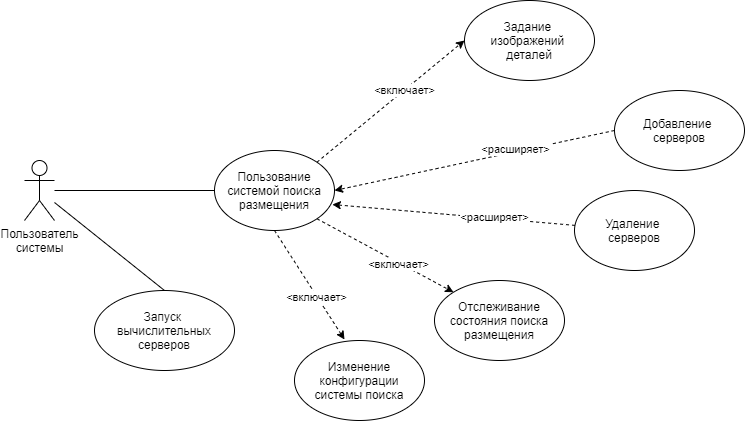

The diagram above was exported from draw.io. Its source (the exported page's mxGraphModel, read from the mxfile embedded in the PNG):
<mxGraphModel dx="1024" dy="592" grid="1" gridSize="10" guides="1" tooltips="1" connect="1" arrows="1" fold="1" page="1" pageScale="1" pageWidth="827" pageHeight="1169" math="0" shadow="0">
  <root>
    <mxCell id="iT0JsZx1RywW_7T6toAk-0" />
    <mxCell id="iT0JsZx1RywW_7T6toAk-1" parent="iT0JsZx1RywW_7T6toAk-0" />
    <mxCell id="iT0JsZx1RywW_7T6toAk-12" value="" style="rounded=0;orthogonalLoop=1;jettySize=auto;html=1;entryX=0.5;entryY=0;entryDx=0;entryDy=0;endArrow=none;endFill=0;" parent="iT0JsZx1RywW_7T6toAk-1" source="iT0JsZx1RywW_7T6toAk-2" target="iT0JsZx1RywW_7T6toAk-3" edge="1">
      <mxGeometry relative="1" as="geometry">
        <mxPoint x="-50" y="258.28" as="sourcePoint" />
        <mxPoint x="120.5025253169415" y="136.56427124746202" as="targetPoint" />
      </mxGeometry>
    </mxCell>
    <mxCell id="iT0JsZx1RywW_7T6toAk-2" value="Пользователь&lt;br&gt;системы" style="shape=umlActor;verticalLabelPosition=bottom;verticalAlign=top;html=1;outlineConnect=0;" parent="iT0JsZx1RywW_7T6toAk-1" vertex="1">
      <mxGeometry x="60" y="180" width="30" height="60" as="geometry" />
    </mxCell>
    <mxCell id="iT0JsZx1RywW_7T6toAk-3" value="Запуск &lt;br&gt;вычислительных серверов" style="ellipse;whiteSpace=wrap;html=1;" parent="iT0JsZx1RywW_7T6toAk-1" vertex="1">
      <mxGeometry x="130" y="310" width="140" height="80" as="geometry" />
    </mxCell>
    <mxCell id="iT0JsZx1RywW_7T6toAk-13" style="rounded=0;orthogonalLoop=1;jettySize=auto;html=1;exitX=0;exitY=0.5;exitDx=0;exitDy=0;endArrow=none;endFill=0;" parent="iT0JsZx1RywW_7T6toAk-1" source="iT0JsZx1RywW_7T6toAk-4" target="iT0JsZx1RywW_7T6toAk-2" edge="1">
      <mxGeometry relative="1" as="geometry">
        <mxPoint x="100" y="228.28" as="sourcePoint" />
      </mxGeometry>
    </mxCell>
    <mxCell id="iT0JsZx1RywW_7T6toAk-16" style="edgeStyle=none;rounded=0;orthogonalLoop=1;jettySize=auto;html=1;exitX=1;exitY=0;exitDx=0;exitDy=0;entryX=0;entryY=0.5;entryDx=0;entryDy=0;endArrow=classic;endFill=1;dashed=1;" parent="iT0JsZx1RywW_7T6toAk-1" source="iT0JsZx1RywW_7T6toAk-4" target="iT0JsZx1RywW_7T6toAk-5" edge="1">
      <mxGeometry relative="1" as="geometry" />
    </mxCell>
    <mxCell id="iT0JsZx1RywW_7T6toAk-17" value="&amp;lt;включает&amp;gt;" style="edgeLabel;html=1;align=center;verticalAlign=middle;resizable=0;points=[];" parent="iT0JsZx1RywW_7T6toAk-16" vertex="1" connectable="0">
      <mxGeometry x="0.1776" relative="1" as="geometry">
        <mxPoint as="offset" />
      </mxGeometry>
    </mxCell>
    <mxCell id="iT0JsZx1RywW_7T6toAk-18" style="edgeStyle=none;rounded=0;orthogonalLoop=1;jettySize=auto;html=1;exitX=1;exitY=1;exitDx=0;exitDy=0;entryX=0;entryY=0;entryDx=0;entryDy=0;dashed=1;startArrow=none;startFill=0;endArrow=classic;endFill=1;" parent="iT0JsZx1RywW_7T6toAk-1" source="iT0JsZx1RywW_7T6toAk-4" target="iT0JsZx1RywW_7T6toAk-8" edge="1">
      <mxGeometry relative="1" as="geometry" />
    </mxCell>
    <mxCell id="iT0JsZx1RywW_7T6toAk-19" value="&amp;lt;включает&amp;gt;" style="edgeLabel;html=1;align=center;verticalAlign=middle;resizable=0;points=[];" parent="iT0JsZx1RywW_7T6toAk-18" vertex="1" connectable="0">
      <mxGeometry x="0.1989" y="-1" relative="1" as="geometry">
        <mxPoint as="offset" />
      </mxGeometry>
    </mxCell>
    <mxCell id="iT0JsZx1RywW_7T6toAk-4" value="Пользование системой поиска&lt;br&gt;размещения" style="ellipse;whiteSpace=wrap;html=1;" parent="iT0JsZx1RywW_7T6toAk-1" vertex="1">
      <mxGeometry x="250" y="170" width="120" height="80" as="geometry" />
    </mxCell>
    <mxCell id="iT0JsZx1RywW_7T6toAk-5" value="Задание &lt;br&gt;изображений &lt;br&gt;деталей" style="ellipse;whiteSpace=wrap;html=1;" parent="iT0JsZx1RywW_7T6toAk-1" vertex="1">
      <mxGeometry x="500" y="20" width="130" height="80" as="geometry" />
    </mxCell>
    <mxCell id="iT0JsZx1RywW_7T6toAk-22" style="edgeStyle=none;rounded=0;orthogonalLoop=1;jettySize=auto;html=1;exitX=0;exitY=0.5;exitDx=0;exitDy=0;entryX=1;entryY=0.5;entryDx=0;entryDy=0;dashed=1;startArrow=none;startFill=0;endArrow=classic;endFill=1;" parent="iT0JsZx1RywW_7T6toAk-1" source="iT0JsZx1RywW_7T6toAk-6" target="iT0JsZx1RywW_7T6toAk-4" edge="1">
      <mxGeometry relative="1" as="geometry" />
    </mxCell>
    <mxCell id="iT0JsZx1RywW_7T6toAk-25" value="&amp;lt;расширяет&amp;gt;" style="edgeLabel;html=1;align=center;verticalAlign=middle;resizable=0;points=[];" parent="iT0JsZx1RywW_7T6toAk-22" vertex="1" connectable="0">
      <mxGeometry x="-0.2961" y="-3" relative="1" as="geometry">
        <mxPoint as="offset" />
      </mxGeometry>
    </mxCell>
    <mxCell id="iT0JsZx1RywW_7T6toAk-6" value="Добавление &lt;br&gt;серверов" style="ellipse;whiteSpace=wrap;html=1;" parent="iT0JsZx1RywW_7T6toAk-1" vertex="1">
      <mxGeometry x="650" y="110" width="130" height="80" as="geometry" />
    </mxCell>
    <mxCell id="iT0JsZx1RywW_7T6toAk-23" style="edgeStyle=none;rounded=0;orthogonalLoop=1;jettySize=auto;html=1;dashed=1;startArrow=none;startFill=0;endArrow=classic;endFill=1;entryX=0.982;entryY=0.675;entryDx=0;entryDy=0;entryPerimeter=0;" parent="iT0JsZx1RywW_7T6toAk-1" source="iT0JsZx1RywW_7T6toAk-7" target="iT0JsZx1RywW_7T6toAk-4" edge="1">
      <mxGeometry relative="1" as="geometry">
        <mxPoint x="370" y="210.0000000000001" as="targetPoint" />
      </mxGeometry>
    </mxCell>
    <mxCell id="iT0JsZx1RywW_7T6toAk-26" value="&amp;lt;расширяет&amp;gt;" style="edgeLabel;html=1;align=center;verticalAlign=middle;resizable=0;points=[];" parent="iT0JsZx1RywW_7T6toAk-23" vertex="1" connectable="0">
      <mxGeometry x="-0.3353" y="-1" relative="1" as="geometry">
        <mxPoint as="offset" />
      </mxGeometry>
    </mxCell>
    <mxCell id="iT0JsZx1RywW_7T6toAk-7" value="Удаление &lt;br&gt;серверов" style="ellipse;whiteSpace=wrap;html=1;" parent="iT0JsZx1RywW_7T6toAk-1" vertex="1">
      <mxGeometry x="610" y="210" width="120" height="80" as="geometry" />
    </mxCell>
    <mxCell id="iT0JsZx1RywW_7T6toAk-8" value="Отслеживание состояния поиска размещения" style="ellipse;whiteSpace=wrap;html=1;" parent="iT0JsZx1RywW_7T6toAk-1" vertex="1">
      <mxGeometry x="470" y="300" width="130" height="80" as="geometry" />
    </mxCell>
    <mxCell id="iT0JsZx1RywW_7T6toAk-9" value="Изменение конфигурации&lt;br&gt;системы поиска" style="ellipse;whiteSpace=wrap;html=1;" parent="iT0JsZx1RywW_7T6toAk-1" vertex="1">
      <mxGeometry x="330" y="360" width="130" height="80" as="geometry" />
    </mxCell>
    <mxCell id="OswVmB-TbNag_NYEfy9o-0" style="edgeStyle=none;rounded=0;orthogonalLoop=1;jettySize=auto;html=1;exitX=0.5;exitY=1;exitDx=0;exitDy=0;dashed=1;startArrow=none;startFill=0;endArrow=classic;endFill=1;" edge="1" parent="iT0JsZx1RywW_7T6toAk-1" source="iT0JsZx1RywW_7T6toAk-4">
      <mxGeometry relative="1" as="geometry">
        <mxPoint x="276.99640687119273" y="260.00427124746193" as="sourcePoint" />
        <mxPoint x="380" y="359" as="targetPoint" />
      </mxGeometry>
    </mxCell>
    <mxCell id="OswVmB-TbNag_NYEfy9o-1" value="&amp;lt;включает&amp;gt;" style="edgeLabel;html=1;align=center;verticalAlign=middle;resizable=0;points=[];" vertex="1" connectable="0" parent="OswVmB-TbNag_NYEfy9o-0">
      <mxGeometry x="0.1989" y="-1" relative="1" as="geometry">
        <mxPoint as="offset" />
      </mxGeometry>
    </mxCell>
  </root>
</mxGraphModel>